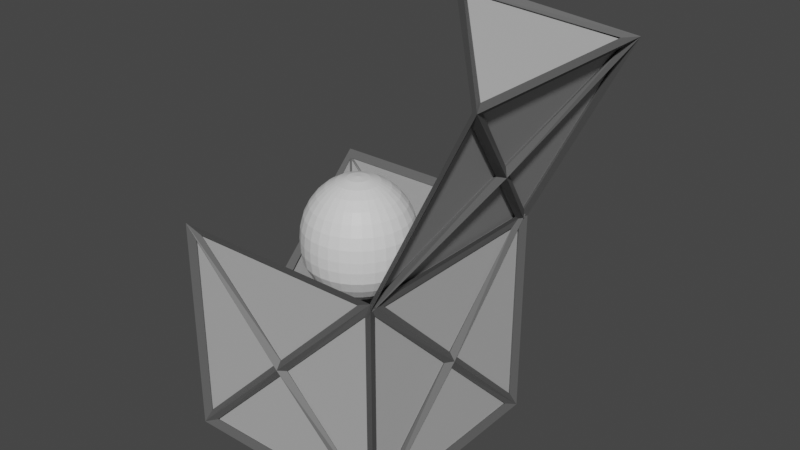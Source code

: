 # Source: Mimic.blend  (saved by Blender 2.81.16; exported with 4.5.12 LTS)
import bpy
from mathutils import Matrix  # noqa: F401  (used for matrix-valued properties, if any)

bpy.ops.wm.read_factory_settings(use_empty=True)
scene = bpy.context.scene
scene.name = 'Scene'

# ---- collections
col_collection = bpy.data.collections.new('Collection'); scene.collection.children.link(col_collection)

# ---- materials (node trees are filled in below, after node groups)
mat_frame = bpy.data.materials.new('Frame')
mat_frame.use_transparent_shadow = False
mat_crate = bpy.data.materials.new('Crate')
mat_crate.use_transparent_shadow = False
mat_body = bpy.data.materials.new('Body')
mat_body.use_transparent_shadow = False
mat_rubber = bpy.data.materials.new('Rubber')
mat_rubber.alpha_threshold = 0.0
mat_rubber.use_transparent_shadow = False
mat_rubber.line_color = (0.0, 0.0, 0.0, 1.0)
mat_glow = bpy.data.materials.new('Glow')
mat_glow.use_transparent_shadow = False

# ---- material node trees
mat_frame.use_nodes = True; mat_frame.node_tree.nodes.clear()
_N = mat_frame.node_tree.nodes; _L = mat_frame.node_tree.links
n0 = _N.new('ShaderNodeOutputMaterial'); n0.name = 'Material Output'; n0.location = (300, 300)
n1 = _N.new('ShaderNodeBsdfPrincipled'); n1.name = 'Principled BSDF'; n1.location = (10, 300)
n1.distribution = 'GGX'
n1.subsurface_method = 'BURLEY'
n1.inputs[0].default_value = (0.1156, 0.1156, 0.1156, 1.0)
n1.inputs[3].default_value = 1.45
n1.inputs[27].default_value = (0.0, 0.0, 0.0, 1.0)
n1.inputs[28].default_value = 1.0
_L.new(n1.outputs[0], n0.inputs[0])
n0.is_active_output = True
mat_crate.use_nodes = True; mat_crate.node_tree.nodes.clear()
_N = mat_crate.node_tree.nodes; _L = mat_crate.node_tree.links
n0 = _N.new('ShaderNodeOutputMaterial'); n0.name = 'Material Output'; n0.location = (300, 300)
n1 = _N.new('ShaderNodeBsdfPrincipled'); n1.name = 'Principled BSDF'; n1.location = (10, 300)
n1.distribution = 'GGX'
n1.subsurface_method = 'BURLEY'
n1.inputs[0].default_value = (0.4641, 0.4641, 0.4641, 1.0)
n1.inputs[3].default_value = 1.45
n1.inputs[27].default_value = (0.0, 0.0, 0.0, 1.0)
n1.inputs[28].default_value = 1.0
_L.new(n1.outputs[0], n0.inputs[0])
n0.is_active_output = True
mat_body.use_nodes = True; mat_body.node_tree.nodes.clear()
_N = mat_body.node_tree.nodes; _L = mat_body.node_tree.links
n0 = _N.new('ShaderNodeOutputMaterial'); n0.name = 'Material Output'; n0.location = (300, 300)
n1 = _N.new('ShaderNodeBsdfPrincipled'); n1.name = 'Principled BSDF'; n1.location = (10, 300)
n1.distribution = 'GGX'
n1.subsurface_method = 'BURLEY'
n1.inputs[3].default_value = 1.45
n1.inputs[27].default_value = (0.0, 0.0, 0.0, 1.0)
n1.inputs[28].default_value = 1.0
_L.new(n1.outputs[0], n0.inputs[0])
n0.is_active_output = True
mat_rubber.use_nodes = True; mat_rubber.node_tree.nodes.clear()
_N = mat_rubber.node_tree.nodes; _L = mat_rubber.node_tree.links
n0 = _N.new('ShaderNodeOutputMaterial'); n0.name = 'Material Output'; n0.location = (300, 300)
n1 = _N.new('ShaderNodeBsdfPrincipled'); n1.name = 'Principled BSDF'; n1.location = (10, 300)
n1.distribution = 'GGX'
n1.subsurface_method = 'BURLEY'
n1.inputs[0].default_value = (0.0, 0.0, 0.0, 1.0)
n1.inputs[2].default_value = 0.4
n1.inputs[3].default_value = 1.45
n1.inputs[27].default_value = (0.0, 0.0, 0.0, 1.0)
n1.inputs[28].default_value = 1.0
_L.new(n1.outputs[0], n0.inputs[0])
n0.is_active_output = True
mat_glow.use_nodes = True; mat_glow.node_tree.nodes.clear()
_N = mat_glow.node_tree.nodes; _L = mat_glow.node_tree.links
n0 = _N.new('ShaderNodeOutputMaterial'); n0.name = 'Material Output'; n0.location = (300, 300)
n1 = _N.new('ShaderNodeBsdfPrincipled'); n1.name = 'Principled BSDF'; n1.location = (10, 300)
n1.distribution = 'GGX'
n1.subsurface_method = 'BURLEY'
n1.inputs[0].default_value = (0.006226, 0.4151, 0.8, 1.0)
n1.inputs[3].default_value = 1.45
n1.inputs[27].default_value = (0.0, 0.0, 0.0, 1.0)
n1.inputs[28].default_value = 1.0
_L.new(n1.outputs[0], n0.inputs[0])
n0.is_active_output = True

# ---- world
world_world = bpy.data.worlds.new('World'); scene.world = world_world
world_world.use_nodes = True; world_world.node_tree.nodes.clear()
_N = world_world.node_tree.nodes; _L = world_world.node_tree.links
n0 = _N.new('ShaderNodeOutputWorld'); n0.name = 'World Output'; n0.location = (300, 300)
n1 = _N.new('ShaderNodeBackground'); n1.name = 'Background'; n1.location = (10, 300)
n1.inputs[0].default_value = (0.05088, 0.05088, 0.05088, 1.0)
_L.new(n1.outputs[0], n0.inputs[0])
n0.is_active_output = True
world_world.color = (0.05088, 0.05088, 0.05088)
world_world.use_sun_shadow = False
world_world.sun_shadow_jitter_overblur = 0.0

# ---- meshes
me_cube_001 = bpy.data.meshes.new('Cube.001')
me_cube_001.from_pydata([(-0.4716, -0.4716, -0.4716), (-0.5005, -0.5005, -0.5005), (0.4716, -0.4716, -0.4716), (0.5005, -0.5005, -0.5005), (-0.4716, 0.4716, 0.4716), (-0.5005, 0.5005, 0.5005), (0.4716, 0.4716, 0.4716), (0.5005, 0.5005, 0.5005), (-0.4716, 0.4716, -0.4716), (-0.5005, 0.5005, -0.5005), (-0.4716, -0.4716, 0.4716), (-0.5005, -0.5005, 0.5005), (0.4716, 0.4716, -0.4716), (0.5005, 0.5005, -0.5005), (0.4716, -0.4716, 0.4716), (0.5005, -0.5005, 0.5005), (0.0, 0.461, -2.142e-08), (0.0, 0.511, -2.142e-08), (4.249e-08, -0.461, -2.142e-08), (4.249e-08, -0.511, -2.142e-08), (0.461, 5.794e-08, -2.142e-08), (0.511, 5.794e-08, -2.142e-08), (-0.461, -1.545e-08, -2.142e-08), (-0.511, -1.545e-08, -2.142e-08), (0.0, 0.0, -0.461), (0.0, 0.0, -0.511), (-0.486, 0.03536, -2.142e-08), (-0.486, 0.461, 0.4257), (-0.486, 0.461, -0.4257), (0.4257, -0.486, -0.461), (4.1e-08, -0.486, -0.03536), (-0.4257, -0.486, -0.461), (0.461, -0.486, -0.4257), (0.461, -0.486, 0.4257), (0.03536, -0.486, -1.993e-08), (-0.4257, -0.486, 0.461), (4.249e-08, -0.486, 0.03536), (0.4257, -0.486, 0.461), (-0.461, -0.486, 0.4257), (-0.461, -0.486, -0.4257), (-0.03536, -0.486, -2.142e-08), (0.461, 0.486, 0.4257), (0.461, 0.486, -0.4257), (0.03536, 0.486, -1.993e-08), (0.4257, 0.486, 0.461), (0.0, 0.486, 0.03536), (-0.4257, 0.486, 0.461), (-0.461, 0.486, -0.4257), (-0.461, 0.486, 0.4257), (-0.03536, 0.486, -1.993e-08), (-0.4257, 0.486, -0.461), (0.0, 0.486, -0.03536), (0.4257, 0.486, -0.461), (0.486, 0.461, 0.4257), (0.486, 0.03536, -2.142e-08), (0.486, 0.461, -0.4257), (0.486, -0.461, -0.4257), (0.486, -0.03536, -1.993e-08), (0.486, -0.461, 0.4257), (-0.486, -0.461, -0.4257), (-0.486, -0.461, 0.4257), (-0.486, -0.03536, -1.993e-08), (0.4257, -0.461, -0.486), (-0.4257, -0.461, -0.486), (0.0, -0.03536, -0.486), (-0.4257, 0.461, -0.486), (0.4257, 0.461, -0.486), (0.0, 0.03536, -0.486), (0.461, -0.4257, -0.486), (0.03536, 0.0, -0.486), (0.461, 0.4257, -0.486), (0.486, 5.645e-08, 0.03536), (0.486, 0.4257, 0.461), (0.486, -0.4257, 0.461), (0.486, 0.4257, -0.461), (0.486, 5.645e-08, -0.03536), (0.486, -0.4257, -0.461), (-0.03536, 0.0, -0.486), (-0.461, -0.4257, -0.486), (-0.461, 0.4257, -0.486), (-0.486, 0.4257, -0.461), (-0.486, -0.4257, -0.461), (-0.486, -1.396e-08, -0.03536)], [], [(26, 27, 4, 22), (27, 26, 23, 5), (27, 28, 8, 4), (28, 27, 5, 9), (28, 26, 22, 8), (26, 28, 9, 23), (29, 30, 18, 2), (30, 29, 3, 19), (30, 31, 0, 18), (31, 30, 19, 1), (31, 29, 2, 0), (29, 31, 1, 3), (32, 33, 14, 2), (33, 32, 3, 15), (33, 34, 18, 14), (34, 33, 15, 19), (34, 32, 2, 18), (32, 34, 19, 3), (35, 36, 18, 10), (36, 35, 11, 19), (36, 37, 14, 18), (37, 36, 19, 15), (37, 35, 10, 14), (35, 37, 15, 11), (38, 39, 0, 10), (39, 38, 11, 1), (39, 40, 18, 0), (40, 39, 1, 19), (40, 38, 10, 18), (38, 40, 19, 11), (41, 42, 12, 6), (42, 41, 7, 13), (42, 43, 16, 12), (43, 42, 13, 17), (43, 41, 6, 16), (41, 43, 17, 7), (44, 45, 16, 6), (45, 44, 7, 17), (45, 46, 4, 16), (46, 45, 17, 5), (46, 44, 6, 4), (44, 46, 5, 7), (47, 48, 4, 8), (48, 47, 9, 5), (48, 49, 16, 4), (49, 48, 5, 17), (49, 47, 8, 16), (47, 49, 17, 9), (50, 51, 16, 8), (51, 50, 9, 17), (51, 52, 12, 16), (52, 51, 17, 13), (52, 50, 8, 12), (50, 52, 13, 9), (53, 54, 20, 6), (54, 53, 7, 21), (54, 55, 12, 20), (55, 54, 21, 13), (55, 53, 6, 12), (53, 55, 13, 7), (56, 57, 20, 2), (57, 56, 3, 21), (57, 58, 14, 20), (58, 57, 21, 15), (58, 56, 2, 14), (56, 58, 15, 3), (59, 60, 10, 0), (60, 59, 1, 11), (60, 61, 22, 10), (61, 60, 11, 23), (61, 59, 0, 22), (59, 61, 23, 1), (62, 63, 0, 2), (63, 62, 3, 1), (63, 64, 24, 0), (64, 63, 1, 25), (64, 62, 2, 24), (62, 64, 25, 3), (65, 66, 12, 8), (66, 65, 9, 13), (66, 67, 24, 12), (67, 66, 13, 25), (67, 65, 8, 24), (65, 67, 25, 9), (68, 69, 24, 2), (69, 68, 3, 25), (69, 70, 12, 24), (70, 69, 25, 13), (70, 68, 2, 12), (68, 70, 13, 3), (71, 72, 6, 20), (72, 71, 21, 7), (72, 73, 14, 6), (73, 72, 7, 15), (73, 71, 20, 14), (71, 73, 15, 21), (74, 75, 20, 12), (75, 74, 13, 21), (75, 76, 2, 20), (76, 75, 21, 3), (76, 74, 12, 2), (74, 76, 3, 13), (4, 5, 23, 22), (77, 78, 0, 24), (78, 77, 25, 1), (78, 79, 8, 0), (79, 78, 1, 9), (79, 77, 24, 8), (77, 79, 9, 25), (80, 81, 0, 8), (81, 80, 9, 1), (81, 82, 22, 0), (82, 81, 1, 23), (82, 80, 8, 22), (80, 82, 23, 9), (6, 7, 5, 4), (22, 23, 11, 10), (10, 11, 15, 14), (14, 15, 7, 6)])
_uv = me_cube_001.uv_layers.new(name='UVMap')
_uv.uv.foreach_set('vector', [0.0, 0.0, 0.875, 0.5, 0.875, 0.5, 0.0, 0.0, 0.875, 0.5, 0.0, 0.0, 0.0, 0.0, 0.875, 0.5, 0.875, 0.5, 0.375, 0.25, 0.375, 0.25, 0.875, 0.5, 0.375, 0.25, 0.875, 0.5, 0.875, 0.5, 0.375, 0.25, 0.375, 0.25, 0.0, 0.0, 0.0, 0.0, 0.375, 0.25, 0.0, 0.0, 0.375, 0.25, 0.375, 0.25, 0.0, 0.0, 0.375, 0.25, 0.375, 0.5, 0.375, 0.5, 0.375, 0.25, 0.375, 0.5, 0.375, 0.25, 0.375, 0.25, 0.375, 0.5, 0.375, 0.5, 0.375, 0.5, 0.375, 0.5, 0.375, 0.5, 0.375, 0.5, 0.375, 0.5, 0.375, 0.5, 0.375, 0.5, 0.375, 0.5, 0.375, 0.25, 0.375, 0.25, 0.375, 0.5, 0.375, 0.25, 0.375, 0.5, 0.375, 0.5, 0.375, 0.25, 0.375, 0.25, 0.875, 0.5, 0.875, 0.5, 0.375, 0.25, 0.875, 0.5, 0.375, 0.25, 0.375, 0.25, 0.875, 0.5, 0.875, 0.5, 0.375, 0.5, 0.375, 0.5, 0.875, 0.5, 0.375, 0.5, 0.875, 0.5, 0.875, 0.5, 0.375, 0.5, 0.375, 0.5, 0.375, 0.25, 0.375, 0.25, 0.375, 0.5, 0.375, 0.25, 0.375, 0.5, 0.375, 0.5, 0.375, 0.25, 0.625, 0.5, 0.375, 0.5, 0.375, 0.5, 0.625, 0.5, 0.375, 0.5, 0.625, 0.5, 0.625, 0.5, 0.375, 0.5, 0.375, 0.5, 0.875, 0.5, 0.875, 0.5, 0.375, 0.5, 0.875, 0.5, 0.375, 0.5, 0.375, 0.5, 0.875, 0.5, 0.875, 0.5, 0.625, 0.5, 0.625, 0.5, 0.875, 0.5, 0.625, 0.5, 0.875, 0.5, 0.875, 0.5, 0.625, 0.5, 0.625, 0.5, 0.375, 0.5, 0.375, 0.5, 0.625, 0.5, 0.375, 0.5, 0.625, 0.5, 0.625, 0.5, 0.375, 0.5, 0.375, 0.5, 0.375, 0.5, 0.375, 0.5, 0.375, 0.5, 0.375, 0.5, 0.375, 0.5, 0.375, 0.5, 0.375, 0.5, 0.375, 0.5, 0.625, 0.5, 0.625, 0.5, 0.375, 0.5, 0.625, 0.5, 0.375, 0.5, 0.375, 0.5, 0.625, 0.5, 0.625, 0.5, 0.375, 0.5, 0.375, 0.5, 0.625, 0.5, 0.375, 0.5, 0.625, 0.5, 0.625, 0.5, 0.375, 0.5, 0.375, 0.5, 0.375, 0.5, 0.375, 0.5, 0.375, 0.5, 0.375, 0.5, 0.375, 0.5, 0.375, 0.5, 0.375, 0.5, 0.375, 0.5, 0.625, 0.5, 0.625, 0.5, 0.375, 0.5, 0.625, 0.5, 0.375, 0.5, 0.375, 0.5, 0.625, 0.5, 0.625, 0.5, 0.375, 0.5, 0.375, 0.5, 0.625, 0.5, 0.375, 0.5, 0.625, 0.5, 0.625, 0.5, 0.375, 0.5, 0.375, 0.5, 0.875, 0.5, 0.875, 0.5, 0.375, 0.5, 0.875, 0.5, 0.375, 0.5, 0.375, 0.5, 0.875, 0.5, 0.875, 0.5, 0.625, 0.5, 0.625, 0.5, 0.875, 0.5, 0.625, 0.5, 0.875, 0.5, 0.875, 0.5, 0.625, 0.5, 0.375, 0.25, 0.875, 0.5, 0.875, 0.5, 0.375, 0.25, 0.875, 0.5, 0.375, 0.25, 0.375, 0.25, 0.875, 0.5, 0.875, 0.5, 0.375, 0.5, 0.375, 0.5, 0.875, 0.5, 0.375, 0.5, 0.875, 0.5, 0.875, 0.5, 0.375, 0.5, 0.375, 0.5, 0.375, 0.25, 0.375, 0.25, 0.375, 0.5, 0.375, 0.25, 0.375, 0.5, 0.375, 0.5, 0.375, 0.25, 0.375, 0.25, 0.375, 0.5, 0.375, 0.5, 0.375, 0.25, 0.375, 0.5, 0.375, 0.25, 0.375, 0.25, 0.375, 0.5, 0.375, 0.5, 0.375, 0.5, 0.375, 0.5, 0.375, 0.5, 0.375, 0.5, 0.375, 0.5, 0.375, 0.5, 0.375, 0.5, 0.375, 0.5, 0.375, 0.25, 0.375, 0.25, 0.375, 0.5, 0.375, 0.25, 0.375, 0.5, 0.375, 0.5, 0.375, 0.25, 0.625, 0.5, 0.0, 0.0, 0.0, 0.0, 0.625, 0.5, 0.0, 0.0, 0.625, 0.5, 0.625, 0.5, 0.0, 0.0, 0.0, 0.0, 0.375, 0.5, 0.375, 0.5, 0.0, 0.0, 0.375, 0.5, 0.0, 0.0, 0.0, 0.0, 0.375, 0.5, 0.375, 0.5, 0.625, 0.5, 0.625, 0.5, 0.375, 0.5, 0.625, 0.5, 0.375, 0.5, 0.375, 0.5, 0.625, 0.5, 0.375, 0.25, 0.0, 0.0, 0.0, 0.0, 0.375, 0.25, 0.0, 0.0, 0.375, 0.25, 0.375, 0.25, 0.0, 0.0, 0.0, 0.0, 0.875, 0.5, 0.875, 0.5, 0.0, 0.0, 0.875, 0.5, 0.0, 0.0, 0.0, 0.0, 0.875, 0.5, 0.875, 0.5, 0.375, 0.25, 0.375, 0.25, 0.875, 0.5, 0.375, 0.25, 0.875, 0.5, 0.875, 0.5, 0.375, 0.25, 0.375, 0.5, 0.625, 0.5, 0.625, 0.5, 0.375, 0.5, 0.625, 0.5, 0.375, 0.5, 0.375, 0.5, 0.625, 0.5, 0.625, 0.5, 0.0, 0.0, 0.0, 0.0, 0.625, 0.5, 0.0, 0.0, 0.625, 0.5, 0.625, 0.5, 0.0, 0.0, 0.0, 0.0, 0.375, 0.5, 0.375, 0.5, 0.0, 0.0, 0.375, 0.5, 0.0, 0.0, 0.0, 0.0, 0.375, 0.5, 0.375, 0.25, 0.375, 0.5, 0.375, 0.5, 0.375, 0.25, 0.375, 0.5, 0.375, 0.25, 0.375, 0.25, 0.375, 0.5, 0.375, 0.5, 0.0, 0.0, 0.0, 0.0, 0.375, 0.5, 0.0, 0.0, 0.375, 0.5, 0.375, 0.5, 0.0, 0.0, 0.0, 0.0, 0.375, 0.25, 0.375, 0.25, 0.0, 0.0, 0.375, 0.25, 0.0, 0.0, 0.0, 0.0, 0.375, 0.25, 0.375, 0.25, 0.375, 0.5, 0.375, 0.5, 0.375, 0.25, 0.375, 0.5, 0.375, 0.25, 0.375, 0.25, 0.375, 0.5, 0.375, 0.5, 0.0, 0.0, 0.0, 0.0, 0.375, 0.5, 0.0, 0.0, 0.375, 0.5, 0.375, 0.5, 0.0, 0.0, 0.0, 0.0, 0.375, 0.25, 0.375, 0.25, 0.0, 0.0, 0.375, 0.25, 0.0, 0.0, 0.0, 0.0, 0.375, 0.25, 0.375, 0.25, 0.0, 0.0, 0.0, 0.0, 0.375, 0.25, 0.0, 0.0, 0.375, 0.25, 0.375, 0.25, 0.0, 0.0, 0.0, 0.0, 0.375, 0.5, 0.375, 0.5, 0.0, 0.0, 0.375, 0.5, 0.0, 0.0, 0.0, 0.0, 0.375, 0.5, 0.375, 0.5, 0.375, 0.25, 0.375, 0.25, 0.375, 0.5, 0.375, 0.25, 0.375, 0.5, 0.375, 0.5, 0.375, 0.25, 0.0, 0.0, 0.625, 0.5, 0.625, 0.5, 0.0, 0.0, 0.625, 0.5, 0.0, 0.0, 0.0, 0.0, 0.625, 0.5, 0.625, 0.5, 0.875, 0.5, 0.875, 0.5, 0.625, 0.5, 0.875, 0.5, 0.625, 0.5, 0.625, 0.5, 0.875, 0.5, 0.875, 0.5, 0.0, 0.0, 0.0, 0.0, 0.875, 0.5, 0.0, 0.0, 0.875, 0.5, 0.875, 0.5, 0.0, 0.0, 0.375, 0.5, 0.0, 0.0, 0.0, 0.0, 0.375, 0.5, 0.0, 0.0, 0.375, 0.5, 0.375, 0.5, 0.0, 0.0, 0.0, 0.0, 0.375, 0.25, 0.375, 0.25, 0.0, 0.0, 0.375, 0.25, 0.0, 0.0, 0.0, 0.0, 0.375, 0.25, 0.375, 0.25, 0.375, 0.5, 0.375, 0.5, 0.375, 0.25, 0.375, 0.5, 0.375, 0.25, 0.375, 0.25, 0.375, 0.5, 0.875, 0.5, 0.875, 0.5, 0.0, 0.0, 0.0, 0.0, 0.0, 0.0, 0.375, 0.5, 0.375, 0.5, 0.0, 0.0, 0.375, 0.5, 0.0, 0.0, 0.0, 0.0, 0.375, 0.5, 0.375, 0.5, 0.375, 0.25, 0.375, 0.25, 0.375, 0.5, 0.375, 0.25, 0.375, 0.5, 0.375, 0.5, 0.375, 0.25, 0.375, 0.25, 0.0, 0.0, 0.0, 0.0, 0.375, 0.25, 0.0, 0.0, 0.375, 0.25, 0.375, 0.25, 0.0, 0.0, 0.375, 0.25, 0.375, 0.5, 0.375, 0.5, 0.375, 0.25, 0.375, 0.5, 0.375, 0.25, 0.375, 0.25, 0.375, 0.5, 0.375, 0.5, 0.0, 0.0, 0.0, 0.0, 0.375, 0.5, 0.0, 0.0, 0.375, 0.5, 0.375, 0.5, 0.0, 0.0, 0.0, 0.0, 0.375, 0.25, 0.375, 0.25, 0.0, 0.0, 0.375, 0.25, 0.0, 0.0, 0.0, 0.0, 0.375, 0.25, 0.625, 0.5, 0.625, 0.5, 0.875, 0.5, 0.875, 0.5, 0.0, 0.0, 0.0, 0.0, 0.625, 0.5, 0.625, 0.5, 0.625, 0.5, 0.625, 0.5, 0.875, 0.5, 0.875, 0.5, 0.875, 0.5, 0.875, 0.5, 0.625, 0.5, 0.625, 0.5])
me_cube_001.materials.append(mat_frame)
me_cube_001.use_remesh_fix_poles = True
me_cube_001.use_remesh_preserve_attributes = False
me_cube_001.use_mirror_vertex_groups = False
me_cube_001.update()
me_cube_002 = bpy.data.meshes.new('Cube.002')
me_cube_002.from_pydata([(-0.4758, -0.4758, -0.4758), (-0.4758, -0.4758, 0.4758), (-0.4758, 0.4758, -0.4758), (-0.4758, 0.4758, 0.4758), (0.4758, -0.4758, -0.4758), (0.4758, -0.4758, 0.4758), (0.4758, 0.4758, -0.4758), (0.4758, 0.4758, 0.4758), (-0.4758, 0.0, 0.0)], [], [(0, 1, 8, 3, 2), (2, 3, 7, 6), (6, 7, 5, 4), (4, 5, 1, 0), (2, 6, 4, 0)])
_uv = me_cube_002.uv_layers.new(name='UVMap')
_uv.uv.foreach_set('vector', [1.25, 0.0001501, 1.25, 1.5, 0.5333, 0.7008, -0.2499, 1.5, -0.2498, 0.00015, 1.25, 0.0001501, 1.25, 1.5, -0.2499, 1.5, -0.2498, 0.00015, -0.2499, 1.5, -0.2498, 0.00015, 1.25, 0.0001502, 1.25, 1.5, -0.2499, 1.5, -0.2498, 0.00015, 1.25, 0.0001502, 1.25, 1.5, -0.2499, 0.0001501, 1.25, 0.00015, 1.25, 1.5, -0.2498, 1.5])
me_cube_002.materials.append(mat_crate)
me_cube_002.use_remesh_fix_poles = True
me_cube_002.use_remesh_preserve_attributes = False
me_cube_002.use_mirror_vertex_groups = False
me_cube_002.update()
me_cube_000 = bpy.data.meshes.new('Cube.000')
me_cube_000.from_pydata([(-0.9516, -0.4758, 0.0), (-0.9516, 0.4758, 0.0), (0.0, -0.4758, 0.0), (0.0, 0.4758, 0.0), (-0.9516, 0.0, -0.4758)], [], [(3, 1, 0, 2), (1, 4, 0)])
_uv = me_cube_000.uv_layers.new(name='UVMap')
_uv.uv.foreach_set('vector', [-0.2499, 0.0001505, 1.25, 0.00015, 1.25, 1.5, -0.2498, 1.5, -0.2499, 1.5, 0.5, 0.75, 1.25, 1.5])
me_cube_000.materials.append(mat_crate)
me_cube_000.materials.append(mat_frame)
me_cube_000.use_remesh_fix_poles = True
me_cube_000.use_remesh_preserve_attributes = False
me_cube_000.use_mirror_vertex_groups = False
me_cube_000.update()
me_cube_004 = bpy.data.meshes.new('Cube.004')
me_cube_004.from_pydata([(-0.4716, 0.4716, 0.4716), (-0.5005, 0.5005, 0.5005), (0.4716, 0.4716, 0.4716), (0.5005, 0.5005, 0.5005), (-0.4716, -0.4716, 0.4716), (-0.5005, -0.5005, 0.5005), (0.4716, -0.4716, 0.4716), (0.5005, -0.5005, 0.5005), (-0.461, -1.545e-08, -2.142e-08), (-0.511, -1.545e-08, -2.142e-08), (0.0, 0.0, 0.461), (0.0, 0.0, 0.511), (-0.4257, -0.461, 0.486), (0.4257, -0.461, 0.486), (0.0, -0.03536, 0.486), (0.4257, 0.461, 0.486), (-0.4257, 0.461, 0.486), (0.0, 0.03536, 0.486), (-0.461, -0.4257, 0.486), (-0.03536, 0.0, 0.486), (-0.461, 0.4257, 0.486), (0.461, -0.4257, 0.486), (0.461, 0.4257, 0.486), (0.03536, 0.0, 0.486), (-0.486, 0.4257, 0.461), (-0.486, -1.545e-08, 0.03536), (-0.486, -0.4257, 0.461)], [], [(12, 13, 6, 4), (13, 12, 5, 7), (13, 14, 10, 6), (14, 13, 7, 11), (14, 12, 4, 10), (12, 14, 11, 5), (15, 16, 0, 2), (16, 15, 3, 1), (16, 17, 10, 0), (17, 16, 1, 11), (17, 15, 2, 10), (15, 17, 11, 3), (18, 19, 10, 4), (19, 18, 5, 11), (19, 20, 0, 10), (20, 19, 11, 1), (20, 18, 4, 0), (18, 20, 1, 5), (21, 22, 2, 6), (22, 21, 7, 3), (22, 23, 10, 2), (23, 22, 3, 11), (23, 21, 6, 10), (21, 23, 11, 7), (24, 25, 8, 0), (25, 24, 1, 9), (26, 25, 9, 5), (26, 24, 0, 4), (24, 26, 5, 1), (8, 25, 26, 4), (9, 8, 4, 5), (0, 8, 9, 1), (2, 0, 1, 3), (4, 6, 7, 5), (6, 2, 3, 7)])
_uv = me_cube_004.uv_layers.new(name='UVMap')
_uv.uv.foreach_set('vector', [0.625, 0.5, 0.875, 0.5, 0.875, 0.5, 0.625, 0.5, 0.875, 0.5, 0.625, 0.5, 0.625, 0.5, 0.875, 0.5, 0.875, 0.5, 0.0, 0.0, 0.0, 0.0, 0.875, 0.5, 0.0, 0.0, 0.875, 0.5, 0.875, 0.5, 0.0, 0.0, 0.0, 0.0, 0.625, 0.5, 0.625, 0.5, 0.0, 0.0, 0.625, 0.5, 0.0, 0.0, 0.0, 0.0, 0.625, 0.5, 0.625, 0.5, 0.875, 0.5, 0.875, 0.5, 0.625, 0.5, 0.875, 0.5, 0.625, 0.5, 0.625, 0.5, 0.875, 0.5, 0.875, 0.5, 0.0, 0.0, 0.0, 0.0, 0.875, 0.5, 0.0, 0.0, 0.875, 0.5, 0.875, 0.5, 0.0, 0.0, 0.0, 0.0, 0.625, 0.5, 0.625, 0.5, 0.0, 0.0, 0.625, 0.5, 0.0, 0.0, 0.0, 0.0, 0.625, 0.5, 0.625, 0.5, 0.0, 0.0, 0.0, 0.0, 0.625, 0.5, 0.0, 0.0, 0.625, 0.5, 0.625, 0.5, 0.0, 0.0, 0.0, 0.0, 0.875, 0.5, 0.875, 0.5, 0.0, 0.0, 0.875, 0.5, 0.0, 0.0, 0.0, 0.0, 0.875, 0.5, 0.875, 0.5, 0.625, 0.5, 0.625, 0.5, 0.875, 0.5, 0.625, 0.5, 0.875, 0.5, 0.875, 0.5, 0.625, 0.5, 0.875, 0.5, 0.625, 0.5, 0.625, 0.5, 0.875, 0.5, 0.625, 0.5, 0.875, 0.5, 0.875, 0.5, 0.625, 0.5, 0.625, 0.5, 0.0, 0.0, 0.0, 0.0, 0.625, 0.5, 0.0, 0.0, 0.625, 0.5, 0.625, 0.5, 0.0, 0.0, 0.0, 0.0, 0.875, 0.5, 0.875, 0.5, 0.0, 0.0, 0.875, 0.5, 0.0, 0.0, 0.0, 0.0, 0.875, 0.5, 0.875, 0.5, 0.0, 0.0, 0.0, 0.0, 0.875, 0.5, 0.0, 0.0, 0.875, 0.5, 0.875, 0.5, 0.0, 0.0, 0.625, 0.5, 0.0, 0.0, 0.0, 0.0, 0.625, 0.5, 0.625, 0.5, 0.875, 0.5, 0.875, 0.5, 0.625, 0.5, 0.875, 0.5, 0.625, 0.5, 0.625, 0.5, 0.875, 0.5, 0.0, 0.0, 0.0, 0.0, 0.625, 0.5, 0.625, 0.5, 0.0, 0.0, 0.0, 0.0, 0.625, 0.5, 0.625, 0.5, 0.875, 0.5, 0.0, 0.0, 0.0, 0.0, 0.875, 0.5, 0.625, 0.5, 0.875, 0.5, 0.875, 0.5, 0.625, 0.5, 0.625, 0.5, 0.875, 0.5, 0.875, 0.5, 0.625, 0.5, 0.875, 0.5, 0.625, 0.5, 0.625, 0.5, 0.875, 0.5])
me_cube_004.materials.append(mat_frame)
me_cube_004.use_remesh_fix_poles = True
me_cube_004.use_remesh_preserve_attributes = False
me_cube_004.use_mirror_vertex_groups = False
me_cube_004.update()
me_circle = bpy.data.meshes.new('Circle')
me_circle.from_pydata([(1.611e-08, 0.4594, 0.02419), (-0.3248, 0.3248, 0.02419), (-0.4594, -1.55e-08, 0.02419), (-0.3248, -0.3248, 0.02419), (5.627e-08, -0.4594, 0.02419), (0.3248, -0.3248, 0.02419), (0.4594, 1.006e-08, 0.02419), (0.3248, 0.3248, 0.02419), (2.035e-08, 0.3359, 0.1451), (-0.2375, 0.2375, 0.1451), (-0.3359, -1.005e-08, 0.1451), (-0.2375, -0.2375, 0.1451), (4.972e-08, -0.3359, 0.1451), (0.2375, -0.2375, 0.1451), (0.3359, 8.636e-09, 0.1451), (0.2375, 0.2375, 0.1451), (2.137e-08, 0.2759, 0.1996), (-0.1951, 0.1951, 0.1996), (-0.2759, -7.926e-09, 0.1996), (-0.1951, -0.1951, 0.1996), (4.55e-08, -0.2759, 0.1996), (0.1951, -0.1951, 0.1996), (0.2759, 7.427e-09, 0.1996), (0.1951, 0.1951, 0.1996), (2.177e-08, 0.2233, 0.2975), (-0.1579, 0.1579, 0.2975), (-0.2233, -6.31e-09, 0.2975), (-0.1579, -0.1579, 0.2975), (4.129e-08, -0.2233, 0.2975), (0.1579, -0.1579, 0.2975), (0.2233, 6.115e-09, 0.2975), (0.1579, 0.1579, 0.2975), (-6.883e-08, 0.2007, 0.3383), (-0.07682, 0.1855, 0.3383), (-0.1419, 0.1419, 0.3383), (-0.1855, 0.07682, 0.3383), (-0.2007, 2.855e-10, 0.3383), (-0.1855, -0.07682, 0.3383), (-0.1419, -0.1419, 0.3383), (-0.07682, -0.1855, 0.3383), (-9.914e-08, -0.2007, 0.3383), (0.07682, -0.1855, 0.3383), (0.1419, -0.1419, 0.3383), (0.1855, -0.07682, 0.3383), (0.2007, 1.145e-08, 0.3383), (0.1855, 0.07682, 0.3383), (0.1419, 0.1419, 0.3383), (0.07682, 0.1855, 0.3383), (-7.512e-08, 0.1278, 0.7348), (-0.04892, 0.1181, 0.7348), (-0.0904, 0.0904, 0.7348), (-0.1181, 0.04892, 0.7348), (-0.1278, 3.081e-09, 0.7348), (-0.1181, -0.04892, 0.7348), (-0.0904, -0.0904, 0.7348), (-0.04892, -0.1181, 0.7348), (-9.442e-08, -0.1278, 0.7348), (0.04892, -0.1181, 0.7348), (0.0904, -0.0904, 0.7348), (0.1181, -0.04892, 0.7348), (0.1278, 1.019e-08, 0.7348), (0.1181, 0.04892, 0.7348), (0.0904, 0.0904, 0.7348), (0.04892, 0.1181, 0.7348)], [], [(6, 7, 15, 14), (4, 5, 13, 12), (2, 3, 11, 10), (0, 1, 9, 8), (7, 0, 8, 15), (5, 6, 14, 13), (3, 4, 12, 11), (1, 2, 10, 9), (8, 9, 17, 16), (15, 8, 16, 23), (13, 14, 22, 21), (11, 12, 20, 19), (9, 10, 18, 17), (14, 15, 23, 22), (12, 13, 21, 20), (10, 11, 19, 18), (22, 23, 31, 30), (20, 21, 29, 28), (18, 19, 27, 26), (16, 17, 25, 24), (23, 16, 24, 31), (21, 22, 30, 29), (19, 20, 28, 27), (17, 18, 26, 25), (25, 33, 24), (25, 35, 34), (26, 35, 25), (26, 37, 36), (27, 37, 26), (27, 39, 38), (28, 39, 27), (28, 41, 40), (29, 41, 28), (29, 43, 42), (30, 43, 29), (30, 45, 44), (31, 45, 30), (31, 47, 46), (24, 47, 31), (24, 33, 32), (25, 34, 33), (26, 36, 35), (27, 38, 37), (28, 40, 39), (29, 42, 41), (30, 44, 43), (31, 46, 45), (24, 32, 47), (43, 44, 60, 59), (36, 37, 53, 52), (44, 45, 61, 60), (37, 38, 54, 53), (45, 46, 62, 61), (38, 39, 55, 54), (46, 47, 63, 62), (39, 40, 56, 55), (32, 33, 49, 48), (47, 32, 48, 63), (40, 41, 57, 56), (33, 34, 50, 49), (41, 42, 58, 57), (34, 35, 51, 50), (42, 43, 59, 58), (35, 36, 52, 51)])
me_circle.polygons.foreach_set('material_index', [0, 0, 0, 0, 0, 0, 0, 0, 0, 0, 0, 0, 0, 0, 0, 0, 0, 0, 0, 0, 0, 0, 0, 0, 0, 0, 0, 0, 0, 0, 0, 0, 0, 0, 0, 0, 0, 0, 0, 0, 0, 0, 0, 0, 0, 0, 0, 0, 1, 1, 1, 1, 1, 1, 1, 1, 1, 1, 1, 1, 1, 1, 1, 1])
_uv = me_circle.uv_layers.new(name='UVMap')
_uv.uv.foreach_set('vector', [0.0, 0.0, 0.0, 0.0, 0.0, 0.0, 0.0, 0.0, 0.0, 0.0, 0.0, 0.0, 0.0, 0.0, 0.0, 0.0, 0.0, 0.0, 0.0, 0.0, 0.0, 0.0, 0.0, 0.0, 0.0, 0.0, 0.0, 0.0, 0.0, 0.0, 0.0, 0.0, 0.0, 0.0, 0.0, 0.0, 0.0, 0.0, 0.0, 0.0, 0.0, 0.0, 0.0, 0.0, 0.0, 0.0, 0.0, 0.0, 0.0, 0.0, 0.0, 0.0, 0.0, 0.0, 0.0, 0.0, 0.0, 0.0, 0.0, 0.0, 0.0, 0.0, 0.0, 0.0, 0.0, 0.0, 0.0, 0.0, 0.0, 0.0, 0.0, 0.0, 0.0, 0.0, 0.0, 0.0, 0.0, 0.0, 0.0, 0.0, 0.0, 0.0, 0.0, 0.0, 0.0, 0.0, 0.0, 0.0, 0.0, 0.0, 0.0, 0.0, 0.0, 0.0, 0.0, 0.0, 0.0, 0.0, 0.0, 0.0, 0.0, 0.0, 0.0, 0.0, 0.0, 0.0, 0.0, 0.0, 0.0, 0.0, 0.0, 0.0, 0.0, 0.0, 0.0, 0.0, 0.0, 0.0, 0.0, 0.0, 0.0, 0.0, 0.0, 0.0, 0.0, 0.0, 0.0, 0.0, 0.0, 0.0, 0.0, 0.0, 0.0, 0.0, 0.0, 0.0, 0.0, 0.0, 0.0, 0.0, 0.0, 0.0, 0.0, 0.0, 0.0, 0.0, 0.0, 0.0, 0.0, 0.0, 0.0, 0.0, 0.0, 0.0, 0.0, 0.0, 0.0, 0.0, 0.0, 0.0, 0.0, 0.0, 0.0, 0.0, 0.0, 0.0, 0.0, 0.0, 0.0, 0.0, 0.0, 0.0, 0.0, 0.0, 0.0, 0.0, 0.0, 0.0, 0.0, 0.0, 0.0, 0.0, 0.0, 0.0, 0.0, 0.0, 0.0, 0.0, 0.0, 0.0, 0.0, 0.0, 0.0, 0.0, 0.0, 0.0, 0.0, 0.0, 0.0, 0.0, 0.0, 0.0, 0.0, 0.0, 0.0, 0.0, 0.0, 0.0, 0.0, 0.0, 0.0, 0.0, 0.0, 0.0, 0.0, 0.0, 0.0, 0.0, 0.0, 0.0, 0.0, 0.0, 0.0, 0.0, 0.0, 0.0, 0.0, 0.0, 0.0, 0.0, 0.0, 0.0, 0.0, 0.0, 0.0, 0.0, 0.0, 0.0, 0.0, 0.0, 0.0, 0.0, 0.0, 0.0, 0.0, 0.0, 0.0, 0.0, 0.0, 0.0, 0.0, 0.0, 0.0, 0.0, 0.0, 0.0, 0.0, 0.0, 0.0, 0.0, 0.0, 0.0, 0.0, 0.0, 0.0, 0.0, 0.0, 0.0, 0.0, 0.0, 0.0, 0.0, 0.0, 0.0, 0.0, 0.0, 0.0, 0.0, 0.0, 0.0, 0.0, 0.0, 0.0, 0.0, 0.0, 0.0, 0.0, 0.0, 0.0, 0.0, 0.0, 0.0, 0.0, 0.0, 0.0, 0.0, 0.0, 0.0, 0.0, 0.0, 0.0, 0.0, 0.0, 0.0, 0.0, 0.0, 0.0, 0.0, 0.0, 0.0, 0.0, 0.0, 0.0, 0.0, 0.0, 0.0, 0.0, 0.0, 0.0, 0.0, 0.0, 0.0, 0.0, 0.0, 0.0, 0.0, 0.0, 0.0, 0.0, 0.0, 0.0, 0.0, 0.0, 0.0, 0.0, 0.0, 0.0, 0.0, 0.0, 0.0, 0.0, 0.0, 0.0, 0.0, 0.0, 0.0, 0.0, 0.0, 0.0, 0.0, 0.0, 0.0, 0.0, 0.0, 0.0, 0.0, 0.0, 0.0, 0.0, 0.0, 0.0, 0.0, 0.0, 0.0, 0.0, 0.0, 0.0, 0.0, 0.0, 0.0, 0.0, 0.0, 0.0, 0.0, 0.0, 0.0, 0.0, 0.0, 0.0, 0.0, 0.0, 0.0, 0.0, 0.0, 0.0, 0.0, 0.0, 0.0, 0.0, 0.0, 0.0, 0.0, 0.0, 0.0, 0.0, 0.0, 0.0, 0.0, 0.0, 0.0, 0.0, 0.0, 0.0, 0.0, 0.0, 0.0, 0.0, 0.0, 0.0, 0.0, 0.0, 0.0, 0.0, 0.0, 0.0, 0.0, 0.0, 0.0, 0.0, 0.0, 0.0, 0.0, 0.0, 0.0, 0.0, 0.0, 0.0, 0.0, 0.0, 0.0, 0.0, 0.0, 0.0, 0.0, 0.0, 0.0, 0.0, 0.0, 0.0, 0.0, 0.0, 0.0, 0.0, 0.0, 0.0, 0.0, 0.0, 0.0, 0.0, 0.0, 0.0, 0.0, 0.0, 0.0, 0.0, 0.0, 0.0, 0.0, 0.0, 0.0, 0.0, 0.0, 0.0, 0.0])
me_circle.materials.append(mat_body)
me_circle.materials.append(mat_rubber)
me_circle.use_remesh_fix_poles = True
me_circle.use_remesh_preserve_attributes = False
me_circle.use_mirror_vertex_groups = False
me_circle.update()
me_sphere = bpy.data.meshes.new('Sphere')
me_sphere.from_pydata([(8.125e-08, 0.04856, 0.2658), (8.125e-08, 0.09526, 0.2504), (8.125e-08, 0.1383, 0.2253), (8.125e-08, 0.176, 0.1916), (8.125e-08, 0.207, 0.1506), (8.125e-08, 0.23, 0.1037), (8.125e-08, 0.2441, 0.05287), (8.125e-08, 0.2489, -1.669e-07), (8.21e-08, 0.2484, -0.04722), (8.132e-08, 0.1445, -0.2275), (0.009474, 0.04763, 0.2658), (0.01858, 0.09343, 0.2504), (0.02698, 0.1356, 0.2253), (0.03434, 0.1726, 0.1916), (0.04038, 0.203, 0.1506), (0.04487, 0.2256, 0.1037), (0.04763, 0.2394, 0.05287), (0.04856, 0.2441, -1.669e-07), (0.04845, 0.2436, -0.04722), (0.04689, 0.2358, -0.1004), (0.0422, 0.2122, -0.1493), (0.03589, 0.1804, -0.1923), (0.0282, 0.1418, -0.2275), (0.01942, 0.09765, -0.2537), (0.009903, 0.04978, -0.2698), (0.01858, 0.04486, 0.2658), (0.03645, 0.08801, 0.2504), (0.05292, 0.1278, 0.2253), (0.06736, 0.1626, 0.1916), (0.0792, 0.1912, 0.1506), (0.08801, 0.2125, 0.1037), (0.09343, 0.2256, 0.05287), (0.09526, 0.23, -1.669e-07), (0.09504, 0.2295, -0.04722), (0.09199, 0.2221, -0.1004), (0.08279, 0.1999, -0.1493), (0.0704, 0.17, -0.1923), (0.05532, 0.1335, -0.2275), (0.0381, 0.09199, -0.2537), (0.01942, 0.04689, -0.2698), (0.02698, 0.04038, 0.2658), (0.05292, 0.0792, 0.2504), (0.07683, 0.115, 0.2253), (0.09779, 0.1463, 0.1916), (0.115, 0.1721, 0.1506), (0.1278, 0.1912, 0.1037), (0.1356, 0.203, 0.05287), (0.1383, 0.207, -1.669e-07), (0.138, 0.2065, -0.04722), (0.1335, 0.1999, -0.1004), (0.1202, 0.1799, -0.1493), (0.1022, 0.153, -0.1923), (0.08031, 0.1202, -0.2275), (0.05532, 0.08279, -0.2537), (0.0282, 0.0422, -0.2698), (0.03434, 0.03434, 0.2658), (0.06736, 0.06736, 0.2504), (0.09779, 0.09779, 0.2253), (0.1245, 0.1245, 0.1916), (0.1463, 0.1463, 0.1506), (0.1626, 0.1626, 0.1037), (0.1726, 0.1726, 0.05287), (0.176, 0.176, -1.669e-07), (0.1756, 0.1756, -0.04722), (0.17, 0.17, -0.1004), (0.153, 0.153, -0.1493), (0.1301, 0.1301, -0.1923), (0.1022, 0.1022, -0.2275), (0.0704, 0.0704, -0.2537), (0.03589, 0.03589, -0.2698), (0.04038, 0.02698, 0.2658), (0.0792, 0.05292, 0.2504), (0.115, 0.07683, 0.2253), (0.1463, 0.09779, 0.1916), (0.1721, 0.115, 0.1506), (0.1912, 0.1278, 0.1037), (0.203, 0.1356, 0.05287), (0.207, 0.1383, -1.669e-07), (0.2065, 0.138, -0.04722), (0.1999, 0.1335, -0.1004), (0.1799, 0.1202, -0.1493), (0.153, 0.1022, -0.1923), (0.1202, 0.08031, -0.2275), (0.08279, 0.05532, -0.2537), (0.0422, 0.0282, -0.2698), (0.04487, 0.01858, 0.2658), (0.08801, 0.03645, 0.2504), (0.1278, 0.05292, 0.2253), (0.1626, 0.06736, 0.1916), (0.1912, 0.0792, 0.1506), (0.2125, 0.08801, 0.1037), (0.2256, 0.09343, 0.05287), (0.23, 0.09526, -1.669e-07), (0.2295, 0.09504, -0.04722), (0.2221, 0.09199, -0.1004), (0.1999, 0.08279, -0.1493), (0.17, 0.0704, -0.1923), (0.1335, 0.05532, -0.2275), (0.09199, 0.0381, -0.2537), (0.04689, 0.01942, -0.2698), (0.04763, 0.009474, 0.2658), (0.09343, 0.01858, 0.2504), (0.1356, 0.02698, 0.2253), (0.1726, 0.03434, 0.1916), (0.203, 0.04038, 0.1506), (0.2256, 0.04486, 0.1037), (0.2394, 0.04763, 0.05287), (0.2441, 0.04856, -1.669e-07), (0.2436, 0.04845, -0.04722), (0.2358, 0.04689, -0.1004), (0.2122, 0.0422, -0.1493), (0.1804, 0.03589, -0.1923), (0.1418, 0.0282, -0.2275), (0.09765, 0.01942, -0.2537), (0.04978, 0.009902, -0.2698), (0.04856, -2.96e-07, 0.2658), (0.09526, -2.942e-07, 0.2504), (0.1383, -2.923e-07, 0.2253), (0.176, -2.942e-07, 0.1916), (0.207, -2.979e-07, 0.1506), (0.23, -2.83e-07, 0.1037), (0.2441, -3.127e-07, 0.05287), (0.2489, -3.09e-07, -1.669e-07), (0.2484, -3.128e-07, -0.04722), (0.2404, -2.712e-07, -0.1004), (0.2163, -2.984e-07, -0.1493), (0.184, -2.945e-07, -0.1923), (0.1445, -3.003e-07, -0.2275), (0.09957, -2.906e-07, -0.2537), (0.05076, -2.916e-07, -0.2698), (0.04978, -0.009903, -0.2698), (8.132e-08, -2.962e-07, -0.2752), (2.39e-08, -3.532e-07, 0.271), (-0.04978, -0.009903, -0.2698), (-0.04856, -2.923e-07, 0.2658), (-0.09526, -2.849e-07, 0.2504), (-0.1383, -2.849e-07, 0.2253), (-0.176, -2.608e-07, 0.1916), (-0.207, -2.496e-07, 0.1506), (-0.23, -2.942e-07, 0.1037), (-0.2441, -2.385e-07, 0.05287), (-0.2489, -2.496e-07, -1.669e-07), (-0.2484, -2.373e-07, -0.04722), (-0.2404, -2.945e-07, -0.1004), (-0.2163, -2.48e-07, -0.1493), (-0.184, -2.596e-07, -0.1923), (-0.1445, -2.79e-07, -0.2275), (-0.09957, -2.771e-07, -0.2537), (-0.05076, -2.935e-07, -0.2698), (-0.04763, 0.009474, 0.2658), (-0.09343, 0.01858, 0.2504), (-0.1356, 0.02698, 0.2253), (-0.1726, 0.03434, 0.1916), (-0.203, 0.04038, 0.1506), (-0.2273, 0.05246, 0.08969), (-0.2394, 0.04763, 0.05287), (-0.2441, 0.04856, -1.669e-07), (-0.241, 0.05756, -0.03484), (-0.2358, 0.04689, -0.1004), (-0.2122, 0.0422, -0.1493), (-0.1804, 0.03589, -0.1923), (-0.1418, 0.0282, -0.2275), (-0.09765, 0.01942, -0.2537), (-0.04978, 0.009902, -0.2698), (-0.04486, 0.01858, 0.2658), (-0.08801, 0.03645, 0.2504), (-0.1278, 0.05292, 0.2253), (-0.1626, 0.06736, 0.1916), (-0.1912, 0.0792, 0.1506), (-0.218, 0.08327, 0.08969), (-0.2256, 0.09343, 0.05287), (-0.23, 0.09526, -1.669e-07), (-0.2317, 0.08813, -0.03484), (-0.2221, 0.09199, -0.1004), (-0.1999, 0.08279, -0.1493), (-0.17, 0.0704, -0.1923), (-0.1335, 0.05532, -0.2275), (-0.09199, 0.0381, -0.2537), (-0.04689, 0.01942, -0.2698), (-0.04038, 0.02698, 0.2658), (-0.0792, 0.05292, 0.2504), (-0.115, 0.07683, 0.2253), (-0.1463, 0.09779, 0.1916), (-0.1721, 0.115, 0.1506), (-0.1912, 0.1278, 0.1037), (-0.203, 0.1356, 0.05287), (-0.207, 0.1383, -1.669e-07), (-0.2065, 0.138, -0.04722), (-0.1999, 0.1335, -0.1004), (-0.1799, 0.1202, -0.1493), (-0.153, 0.1022, -0.1923), (-0.1202, 0.08031, -0.2275), (-0.08279, 0.05532, -0.2537), (-0.0422, 0.0282, -0.2698), (-0.03434, 0.03434, 0.2658), (-0.06736, 0.06736, 0.2504), (-0.09779, 0.09779, 0.2253), (-0.1245, 0.1245, 0.1916), (-0.1463, 0.1463, 0.1506), (-0.1626, 0.1626, 0.1037), (-0.1726, 0.1726, 0.05287), (-0.176, 0.176, -1.669e-07), (-0.1756, 0.1756, -0.04722), (-0.17, 0.17, -0.1004), (-0.153, 0.153, -0.1493), (-0.1301, 0.1301, -0.1923), (-0.1022, 0.1022, -0.2275), (-0.0704, 0.0704, -0.2537), (-0.03589, 0.03589, -0.2698), (-0.02698, 0.04038, 0.2658), (-0.05292, 0.0792, 0.2504), (-0.07683, 0.115, 0.2253), (-0.09779, 0.1463, 0.1916), (-0.115, 0.1721, 0.1506), (-0.1278, 0.1912, 0.1037), (-0.1356, 0.203, 0.05287), (-0.1383, 0.207, -1.669e-07), (-0.138, 0.2065, -0.04722), (-0.1335, 0.1999, -0.1004), (-0.1202, 0.1799, -0.1493), (-0.1022, 0.153, -0.1923), (-0.08031, 0.1202, -0.2275), (-0.05532, 0.08279, -0.2537), (-0.0282, 0.0422, -0.2698), (-0.01858, 0.04486, 0.2658), (-0.03645, 0.08801, 0.2504), (-0.05292, 0.1278, 0.2253), (-0.06736, 0.1626, 0.1916), (-0.0792, 0.1912, 0.1506), (-0.08801, 0.2125, 0.1037), (-0.09343, 0.2256, 0.05287), (-0.09526, 0.23, -1.669e-07), (-0.09504, 0.2295, -0.04722), (-0.09199, 0.2221, -0.1004), (-0.08279, 0.1999, -0.1493), (-0.0704, 0.17, -0.1923), (-0.05532, 0.1335, -0.2275), (-0.0381, 0.09199, -0.2537), (-0.01942, 0.04689, -0.2698), (-0.009474, 0.04763, 0.2658), (-0.01858, 0.09343, 0.2504), (-0.02698, 0.1356, 0.2253), (-0.03434, 0.1726, 0.1916), (-0.04038, 0.203, 0.1506), (-0.04486, 0.2256, 0.1037), (-0.04763, 0.2394, 0.05287), (-0.04856, 0.2441, -1.669e-07), (-0.04845, 0.2436, -0.04722), (-0.04689, 0.2358, -0.1004), (-0.0422, 0.2122, -0.1493), (-0.03589, 0.1804, -0.1923), (-0.0282, 0.1418, -0.2275), (-0.01942, 0.09765, -0.2537), (-0.009902, 0.04978, -0.2698), (9.786e-08, 0.2404, -0.1004), (1.521e-07, 0.2163, -0.1493), (1.211e-07, 0.184, -0.1923), (1.017e-07, 0.09957, -0.2537), (8.526e-08, 0.05076, -0.2698)], [], [(0, 132, 10), (131, 258, 24), (8, 7, 17, 18), (1, 0, 10, 11), (254, 8, 18, 19), (2, 1, 11, 12), (255, 254, 19, 20), (3, 2, 12, 13), (256, 255, 20, 21), (4, 3, 13, 14), (9, 256, 21, 22), (5, 4, 14, 15), (257, 9, 22, 23), (6, 5, 15, 16), (258, 257, 23, 24), (7, 6, 16, 17), (24, 23, 38, 39), (17, 16, 31, 32), (10, 132, 25), (131, 24, 39), (18, 17, 32, 33), (11, 10, 25, 26), (19, 18, 33, 34), (12, 11, 26, 27), (20, 19, 34, 35), (13, 12, 27, 28), (21, 20, 35, 36), (14, 13, 28, 29), (22, 21, 36, 37), (15, 14, 29, 30), (23, 22, 37, 38), (16, 15, 30, 31), (28, 27, 42, 43), (36, 35, 50, 51), (29, 28, 43, 44), (37, 36, 51, 52), (30, 29, 44, 45), (38, 37, 52, 53), (31, 30, 45, 46), (39, 38, 53, 54), (32, 31, 46, 47), (25, 132, 40), (131, 39, 54), (33, 32, 47, 48), (26, 25, 40, 41), (34, 33, 48, 49), (27, 26, 41, 42), (35, 34, 49, 50), (47, 46, 61, 62), (40, 132, 55), (131, 54, 69), (48, 47, 62, 63), (41, 40, 55, 56), (49, 48, 63, 64), (42, 41, 56, 57), (50, 49, 64, 65), (43, 42, 57, 58), (51, 50, 65, 66), (44, 43, 58, 59), (52, 51, 66, 67), (45, 44, 59, 60), (53, 52, 67, 68), (46, 45, 60, 61), (54, 53, 68, 69), (66, 65, 80, 81), (59, 58, 73, 74), (67, 66, 81, 82), (60, 59, 74, 75), (68, 67, 82, 83), (61, 60, 75, 76), (69, 68, 83, 84), (62, 61, 76, 77), (55, 132, 70), (131, 69, 84), (63, 62, 77, 78), (56, 55, 70, 71), (64, 63, 78, 79), (57, 56, 71, 72), (65, 64, 79, 80), (58, 57, 72, 73), (70, 132, 85), (131, 84, 99), (78, 77, 92, 93), (71, 70, 85, 86), (79, 78, 93, 94), (72, 71, 86, 87), (80, 79, 94, 95), (73, 72, 87, 88), (81, 80, 95, 96), (74, 73, 88, 89), (82, 81, 96, 97), (75, 74, 89, 90), (83, 82, 97, 98), (76, 75, 90, 91), (84, 83, 98, 99), (77, 76, 91, 92), (89, 88, 103, 104), (97, 96, 111, 112), (90, 89, 104, 105), (98, 97, 112, 113), (91, 90, 105, 106), (99, 98, 113, 114), (92, 91, 106, 107), (85, 132, 100), (131, 99, 114), (93, 92, 107, 108), (86, 85, 100, 101), (94, 93, 108, 109), (87, 86, 101, 102), (95, 94, 109, 110), (88, 87, 102, 103), (96, 95, 110, 111), (108, 107, 122, 123), (101, 100, 115, 116), (109, 108, 123, 124), (102, 101, 116, 117), (110, 109, 124, 125), (103, 102, 117, 118), (111, 110, 125, 126), (104, 103, 118, 119), (112, 111, 126, 127), (105, 104, 119, 120), (113, 112, 127, 128), (106, 105, 120, 121), (114, 113, 128, 129), (107, 106, 121, 122), (100, 132, 115), (131, 114, 129), (131, 129, 130), (131, 133, 148), (136, 135, 150, 151), (144, 143, 158, 159), (137, 136, 151, 152), (145, 144, 159, 160), (138, 137, 152, 153), (146, 145, 160, 161), (139, 138, 153, 154), (147, 146, 161, 162), (140, 139, 154, 155), (148, 147, 162, 163), (141, 140, 155, 156), (134, 132, 149), (131, 148, 163), (142, 141, 156, 157), (135, 134, 149, 150), (143, 142, 157, 158), (155, 154, 169, 170), (163, 162, 177, 178), (156, 155, 170, 171), (149, 132, 164), (131, 163, 178), (157, 156, 171, 172), (150, 149, 164, 165), (158, 157, 172, 173), (151, 150, 165, 166), (159, 158, 173, 174), (152, 151, 166, 167), (160, 159, 174, 175), (153, 152, 167, 168), (161, 160, 175, 176), (154, 153, 168, 169), (162, 161, 176, 177), (174, 173, 188, 189), (167, 166, 181, 182), (175, 174, 189, 190), (168, 167, 182, 183), (176, 175, 190, 191), (169, 168, 183, 184), (177, 176, 191, 192), (170, 169, 184, 185), (178, 177, 192, 193), (171, 170, 185, 186), (164, 132, 179), (131, 178, 193), (172, 171, 186, 187), (165, 164, 179, 180), (173, 172, 187, 188), (166, 165, 180, 181), (193, 192, 207, 208), (186, 185, 200, 201), (179, 132, 194), (131, 193, 208), (187, 186, 201, 202), (180, 179, 194, 195), (188, 187, 202, 203), (181, 180, 195, 196), (189, 188, 203, 204), (182, 181, 196, 197), (190, 189, 204, 205), (183, 182, 197, 198), (191, 190, 205, 206), (184, 183, 198, 199), (192, 191, 206, 207), (185, 184, 199, 200), (205, 204, 219, 220), (198, 197, 212, 213), (206, 205, 220, 221), (199, 198, 213, 214), (207, 206, 221, 222), (200, 199, 214, 215), (208, 207, 222, 223), (201, 200, 215, 216), (194, 132, 209), (131, 208, 223), (202, 201, 216, 217), (195, 194, 209, 210), (203, 202, 217, 218), (196, 195, 210, 211), (204, 203, 218, 219), (197, 196, 211, 212), (209, 132, 224), (131, 223, 238), (217, 216, 231, 232), (210, 209, 224, 225), (218, 217, 232, 233), (211, 210, 225, 226), (219, 218, 233, 234), (212, 211, 226, 227), (220, 219, 234, 235), (213, 212, 227, 228), (221, 220, 235, 236), (214, 213, 228, 229), (222, 221, 236, 237), (215, 214, 229, 230), (223, 222, 237, 238), (216, 215, 230, 231), (228, 227, 242, 243), (236, 235, 250, 251), (229, 228, 243, 244), (237, 236, 251, 252), (230, 229, 244, 245), (238, 237, 252, 253), (231, 230, 245, 246), (224, 132, 239), (131, 238, 253), (232, 231, 246, 247), (225, 224, 239, 240), (233, 232, 247, 248), (226, 225, 240, 241), (234, 233, 248, 249), (227, 226, 241, 242), (235, 234, 249, 250), (247, 246, 7, 8), (240, 239, 0, 1), (248, 247, 8, 254), (241, 240, 1, 2), (249, 248, 254, 255), (242, 241, 2, 3), (250, 249, 255, 256), (243, 242, 3, 4), (251, 250, 256, 9), (244, 243, 4, 5), (252, 251, 9, 257), (245, 244, 5, 6), (253, 252, 257, 258), (246, 245, 6, 7), (239, 132, 0), (131, 253, 258)])
me_sphere.polygons.foreach_set('material_index', [0, 0, 0, 0, 0, 0, 0, 0, 0, 0, 0, 0, 0, 0, 0, 0, 0, 0, 0, 0, 0, 0, 0, 0, 0, 0, 0, 0, 0, 0, 0, 0, 0, 0, 0, 0, 0, 0, 0, 0, 0, 0, 0, 0, 0, 0, 0, 0, 0, 0, 0, 0, 0, 0, 0, 0, 0, 0, 0, 0, 0, 0, 0, 0, 0, 0, 0, 0, 0, 0, 0, 0, 0, 0, 0, 0, 0, 0, 0, 0, 0, 0, 0, 0, 0, 0, 0, 0, 0, 0, 0, 0, 0, 0, 0, 0, 0, 0, 0, 0, 0, 0, 0, 0, 0, 0, 0, 0, 0, 0, 0, 0, 0, 0, 0, 0, 0, 0, 0, 0, 0, 0, 0, 0, 0, 0, 0, 0, 0, 0, 0, 0, 0, 0, 0, 0, 0, 0, 0, 0, 0, 0, 0, 0, 0, 0, 1, 0, 1, 0, 0, 1, 0, 0, 0, 0, 0, 0, 0, 0, 0, 0, 0, 0, 0, 0, 0, 0, 0, 0, 0, 0, 0, 0, 0, 0, 0, 0, 0, 0, 0, 0, 0, 0, 0, 0, 0, 0, 0, 0, 0, 0, 0, 0, 0, 0, 0, 0, 0, 0, 0, 0, 0, 0, 0, 0, 0, 0, 0, 0, 0, 0, 0, 0, 0, 0, 0, 0, 0, 0, 0, 0, 0, 0, 0, 0, 0, 0, 0, 0, 0, 0, 0, 0, 0, 0, 0, 0, 0, 0, 0, 0, 0, 0, 0, 0, 0, 0, 0, 0, 0, 0, 0, 0, 0, 0, 0, 0])
_uv = me_sphere.uv_layers.new(name='UVMap')
_uv.uv.foreach_set('vector', [0.75, 0.9375, 0.7344, 1.0, 0.7187, 0.9375, 0.7344, 0.0, 0.75, 0.0625, 0.7187, 0.0625, 0.75, 0.4375, 0.75, 0.5, 0.7188, 0.5, 0.7188, 0.4375, 0.75, 0.875, 0.75, 0.9375, 0.7187, 0.9375, 0.7188, 0.875, 0.75, 0.375, 0.75, 0.4375, 0.7188, 0.4375, 0.7188, 0.375, 0.75, 0.8125, 0.75, 0.875, 0.7188, 0.875, 0.7188, 0.8125, 0.75, 0.3125, 0.75, 0.375, 0.7188, 0.375, 0.7188, 0.3125, 0.75, 0.75, 0.75, 0.8125, 0.7188, 0.8125, 0.7188, 0.75, 0.75, 0.25, 0.75, 0.3125, 0.7188, 0.3125, 0.7188, 0.25, 0.75, 0.6875, 0.75, 0.75, 0.7188, 0.75, 0.7188, 0.6875, 0.75, 0.1875, 0.75, 0.25, 0.7188, 0.25, 0.7188, 0.1875, 0.75, 0.625, 0.75, 0.6875, 0.7188, 0.6875, 0.7188, 0.625, 0.75, 0.125, 0.75, 0.1875, 0.7188, 0.1875, 0.7188, 0.125, 0.75, 0.5625, 0.75, 0.625, 0.7188, 0.625, 0.7188, 0.5625, 0.75, 0.0625, 0.75, 0.125, 0.7188, 0.125, 0.7187, 0.0625, 0.75, 0.5, 0.75, 0.5625, 0.7188, 0.5625, 0.7188, 0.5, 0.7187, 0.0625, 0.7188, 0.125, 0.6875, 0.125, 0.6875, 0.0625, 0.7188, 0.5, 0.7188, 0.5625, 0.6875, 0.5625, 0.6875, 0.5, 0.7187, 0.9375, 0.7031, 1.0, 0.6875, 0.9375, 0.7031, 0.0, 0.7187, 0.0625, 0.6875, 0.0625, 0.7188, 0.4375, 0.7188, 0.5, 0.6875, 0.5, 0.6875, 0.4375, 0.7188, 0.875, 0.7187, 0.9375, 0.6875, 0.9375, 0.6875, 0.875, 0.7188, 0.375, 0.7188, 0.4375, 0.6875, 0.4375, 0.6875, 0.375, 0.7188, 0.8125, 0.7188, 0.875, 0.6875, 0.875, 0.6875, 0.8125, 0.7188, 0.3125, 0.7188, 0.375, 0.6875, 0.375, 0.6875, 0.3125, 0.7188, 0.75, 0.7188, 0.8125, 0.6875, 0.8125, 0.6875, 0.75, 0.7188, 0.25, 0.7188, 0.3125, 0.6875, 0.3125, 0.6875, 0.25, 0.7188, 0.6875, 0.7188, 0.75, 0.6875, 0.75, 0.6875, 0.6875, 0.7188, 0.1875, 0.7188, 0.25, 0.6875, 0.25, 0.6875, 0.1875, 0.7188, 0.625, 0.7188, 0.6875, 0.6875, 0.6875, 0.6875, 0.625, 0.7188, 0.125, 0.7188, 0.1875, 0.6875, 0.1875, 0.6875, 0.125, 0.7188, 0.5625, 0.7188, 0.625, 0.6875, 0.625, 0.6875, 0.5625, 0.6875, 0.75, 0.6875, 0.8125, 0.6562, 0.8125, 0.6562, 0.75, 0.6875, 0.25, 0.6875, 0.3125, 0.6562, 0.3125, 0.6562, 0.25, 0.6875, 0.6875, 0.6875, 0.75, 0.6562, 0.75, 0.6562, 0.6875, 0.6875, 0.1875, 0.6875, 0.25, 0.6562, 0.25, 0.6562, 0.1875, 0.6875, 0.625, 0.6875, 0.6875, 0.6562, 0.6875, 0.6562, 0.625, 0.6875, 0.125, 0.6875, 0.1875, 0.6562, 0.1875, 0.6562, 0.125, 0.6875, 0.5625, 0.6875, 0.625, 0.6562, 0.625, 0.6562, 0.5625, 0.6875, 0.0625, 0.6875, 0.125, 0.6562, 0.125, 0.6562, 0.0625, 0.6875, 0.5, 0.6875, 0.5625, 0.6562, 0.5625, 0.6562, 0.5, 0.6875, 0.9375, 0.6719, 1.0, 0.6562, 0.9375, 0.6719, 0.0, 0.6875, 0.0625, 0.6562, 0.0625, 0.6875, 0.4375, 0.6875, 0.5, 0.6562, 0.5, 0.6562, 0.4375, 0.6875, 0.875, 0.6875, 0.9375, 0.6562, 0.9375, 0.6562, 0.875, 0.6875, 0.375, 0.6875, 0.4375, 0.6562, 0.4375, 0.6562, 0.375, 0.6875, 0.8125, 0.6875, 0.875, 0.6562, 0.875, 0.6562, 0.8125, 0.6875, 0.3125, 0.6875, 0.375, 0.6562, 0.375, 0.6562, 0.3125, 0.6562, 0.5, 0.6562, 0.5625, 0.625, 0.5625, 0.625, 0.5, 0.6562, 0.9375, 0.6406, 1.0, 0.625, 0.9375, 0.6406, 0.0, 0.6562, 0.0625, 0.625, 0.0625, 0.6562, 0.4375, 0.6562, 0.5, 0.625, 0.5, 0.625, 0.4375, 0.6562, 0.875, 0.6562, 0.9375, 0.625, 0.9375, 0.625, 0.875, 0.6562, 0.375, 0.6562, 0.4375, 0.625, 0.4375, 0.625, 0.375, 0.6562, 0.8125, 0.6562, 0.875, 0.625, 0.875, 0.625, 0.8125, 0.6562, 0.3125, 0.6562, 0.375, 0.625, 0.375, 0.625, 0.3125, 0.6562, 0.75, 0.6562, 0.8125, 0.625, 0.8125, 0.625, 0.75, 0.6562, 0.25, 0.6562, 0.3125, 0.625, 0.3125, 0.625, 0.25, 0.6562, 0.6875, 0.6562, 0.75, 0.625, 0.75, 0.625, 0.6875, 0.6562, 0.1875, 0.6562, 0.25, 0.625, 0.25, 0.625, 0.1875, 0.6562, 0.625, 0.6562, 0.6875, 0.625, 0.6875, 0.625, 0.625, 0.6562, 0.125, 0.6562, 0.1875, 0.625, 0.1875, 0.625, 0.125, 0.6562, 0.5625, 0.6562, 0.625, 0.625, 0.625, 0.625, 0.5625, 0.6562, 0.0625, 0.6562, 0.125, 0.625, 0.125, 0.625, 0.0625, 0.625, 0.25, 0.625, 0.3125, 0.5937, 0.3125, 0.5937, 0.25, 0.625, 0.6875, 0.625, 0.75, 0.5937, 0.75, 0.5937, 0.6875, 0.625, 0.1875, 0.625, 0.25, 0.5937, 0.25, 0.5937, 0.1875, 0.625, 0.625, 0.625, 0.6875, 0.5937, 0.6875, 0.5937, 0.625, 0.625, 0.125, 0.625, 0.1875, 0.5937, 0.1875, 0.5937, 0.125, 0.625, 0.5625, 0.625, 0.625, 0.5937, 0.625, 0.5937, 0.5625, 0.625, 0.0625, 0.625, 0.125, 0.5937, 0.125, 0.5937, 0.0625, 0.625, 0.5, 0.625, 0.5625, 0.5937, 0.5625, 0.5937, 0.5, 0.625, 0.9375, 0.6094, 1.0, 0.5937, 0.9375, 0.6094, 0.0, 0.625, 0.0625, 0.5937, 0.0625, 0.625, 0.4375, 0.625, 0.5, 0.5937, 0.5, 0.5937, 0.4375, 0.625, 0.875, 0.625, 0.9375, 0.5937, 0.9375, 0.5937, 0.875, 0.625, 0.375, 0.625, 0.4375, 0.5937, 0.4375, 0.5938, 0.375, 0.625, 0.8125, 0.625, 0.875, 0.5937, 0.875, 0.5937, 0.8125, 0.625, 0.3125, 0.625, 0.375, 0.5938, 0.375, 0.5937, 0.3125, 0.625, 0.75, 0.625, 0.8125, 0.5937, 0.8125, 0.5937, 0.75, 0.5937, 0.9375, 0.5781, 1.0, 0.5625, 0.9375, 0.5781, 0.0, 0.5937, 0.0625, 0.5625, 0.0625, 0.5937, 0.4375, 0.5937, 0.5, 0.5625, 0.5, 0.5625, 0.4375, 0.5937, 0.875, 0.5937, 0.9375, 0.5625, 0.9375, 0.5625, 0.875, 0.5938, 0.375, 0.5937, 0.4375, 0.5625, 0.4375, 0.5625, 0.375, 0.5937, 0.8125, 0.5937, 0.875, 0.5625, 0.875, 0.5625, 0.8125, 0.5937, 0.3125, 0.5938, 0.375, 0.5625, 0.375, 0.5625, 0.3125, 0.5937, 0.75, 0.5937, 0.8125, 0.5625, 0.8125, 0.5625, 0.75, 0.5937, 0.25, 0.5937, 0.3125, 0.5625, 0.3125, 0.5625, 0.25, 0.5937, 0.6875, 0.5937, 0.75, 0.5625, 0.75, 0.5625, 0.6875, 0.5937, 0.1875, 0.5937, 0.25, 0.5625, 0.25, 0.5625, 0.1875, 0.5937, 0.625, 0.5937, 0.6875, 0.5625, 0.6875, 0.5625, 0.625, 0.5937, 0.125, 0.5937, 0.1875, 0.5625, 0.1875, 0.5625, 0.125, 0.5937, 0.5625, 0.5937, 0.625, 0.5625, 0.625, 0.5625, 0.5625, 0.5937, 0.0625, 0.5937, 0.125, 0.5625, 0.125, 0.5625, 0.0625, 0.5937, 0.5, 0.5937, 0.5625, 0.5625, 0.5625, 0.5625, 0.5, 0.5625, 0.6875, 0.5625, 0.75, 0.5312, 0.75, 0.5312, 0.6875, 0.5625, 0.1875, 0.5625, 0.25, 0.5312, 0.25, 0.5312, 0.1875, 0.5625, 0.625, 0.5625, 0.6875, 0.5312, 0.6875, 0.5312, 0.625, 0.5625, 0.125, 0.5625, 0.1875, 0.5312, 0.1875, 0.5312, 0.125, 0.5625, 0.5625, 0.5625, 0.625, 0.5312, 0.625, 0.5312, 0.5625, 0.5625, 0.0625, 0.5625, 0.125, 0.5312, 0.125, 0.5312, 0.0625, 0.5625, 0.5, 0.5625, 0.5625, 0.5312, 0.5625, 0.5312, 0.5, 0.5625, 0.9375, 0.5469, 1.0, 0.5312, 0.9375, 0.5469, 0.0, 0.5625, 0.0625, 0.5312, 0.0625, 0.5625, 0.4375, 0.5625, 0.5, 0.5312, 0.5, 0.5312, 0.4375, 0.5625, 0.875, 0.5625, 0.9375, 0.5312, 0.9375, 0.5312, 0.875, 0.5625, 0.375, 0.5625, 0.4375, 0.5312, 0.4375, 0.5312, 0.375, 0.5625, 0.8125, 0.5625, 0.875, 0.5312, 0.875, 0.5312, 0.8125, 0.5625, 0.3125, 0.5625, 0.375, 0.5312, 0.375, 0.5312, 0.3125, 0.5625, 0.75, 0.5625, 0.8125, 0.5312, 0.8125, 0.5312, 0.75, 0.5625, 0.25, 0.5625, 0.3125, 0.5312, 0.3125, 0.5312, 0.25, 0.5312, 0.4375, 0.5312, 0.5, 0.5, 0.5, 0.5, 0.4375, 0.5312, 0.875, 0.5312, 0.9375, 0.5, 0.9375, 0.5, 0.875, 0.5312, 0.375, 0.5312, 0.4375, 0.5, 0.4375, 0.5, 0.375, 0.5312, 0.8125, 0.5312, 0.875, 0.5, 0.875, 0.5, 0.8125, 0.5312, 0.3125, 0.5312, 0.375, 0.5, 0.375, 0.5, 0.3125, 0.5312, 0.75, 0.5312, 0.8125, 0.5, 0.8125, 0.5, 0.75, 0.5312, 0.25, 0.5312, 0.3125, 0.5, 0.3125, 0.5, 0.25, 0.5312, 0.6875, 0.5312, 0.75, 0.5, 0.75, 0.5, 0.6875, 0.5312, 0.1875, 0.5312, 0.25, 0.5, 0.25, 0.5, 0.1875, 0.5312, 0.625, 0.5312, 0.6875, 0.5, 0.6875, 0.5, 0.625, 0.5312, 0.125, 0.5312, 0.1875, 0.5, 0.1875, 0.5, 0.125, 0.5312, 0.5625, 0.5312, 0.625, 0.5, 0.625, 0.5, 0.5625, 0.5312, 0.0625, 0.5312, 0.125, 0.5, 0.125, 0.5, 0.0625, 0.5312, 0.5, 0.5312, 0.5625, 0.5, 0.5625, 0.5, 0.5, 0.5312, 0.9375, 0.5156, 1.0, 0.5, 0.9375, 0.5156, 0.0, 0.5312, 0.0625, 0.5, 0.0625, 0.4844, 0.0, 0.5, 0.0625, 0.4687, 0.0625, 0.01563, 0.0, 0.03125, 0.0625, 2.384e-07, 0.0625, 1.0, 0.8125, 1.0, 0.875, 0.9688, 0.875, 0.9688, 0.8125, 1.0, 0.3125, 1.0, 0.375, 0.9688, 0.375, 0.9688, 0.3125, 1.0, 0.75, 1.0, 0.8125, 0.9688, 0.8125, 0.9688, 0.75, 1.0, 0.25, 1.0, 0.3125, 0.9688, 0.3125, 0.9688, 0.25, 1.0, 0.6875, 1.0, 0.75, 0.9688, 0.75, 0.9688, 0.6875, 1.0, 0.1875, 1.0, 0.25, 0.9688, 0.25, 0.9688, 0.1875, 1.0, 0.625, 1.0, 0.6875, 0.9688, 0.6875, 0.9638, 0.6078, 1.0, 0.125, 1.0, 0.1875, 0.9688, 0.1875, 0.9688, 0.125, 1.0, 0.5625, 1.0, 0.625, 0.9638, 0.6078, 0.9688, 0.5625, 1.0, 0.0625, 1.0, 0.125, 0.9688, 0.125, 0.9688, 0.0625, 1.0, 0.5, 1.0, 0.5625, 0.9688, 0.5625, 0.9688, 0.5, 1.0, 0.9375, 0.9844, 1.0, 0.9688, 0.9375, 0.9844, 0.0, 1.0, 0.0625, 0.9688, 0.0625, 1.0, 0.4375, 1.0, 0.5, 0.9688, 0.5, 0.9627, 0.4539, 1.0, 0.875, 1.0, 0.9375, 0.9688, 0.9375, 0.9688, 0.875, 1.0, 0.375, 1.0, 0.4375, 0.9627, 0.4539, 0.9688, 0.375, 0.9688, 0.5625, 0.9638, 0.6078, 0.942, 0.6078, 0.9375, 0.5625, 0.9688, 0.0625, 0.9688, 0.125, 0.9375, 0.125, 0.9375, 0.0625, 0.9688, 0.5, 0.9688, 0.5625, 0.9375, 0.5625, 0.9375, 0.5, 0.9688, 0.9375, 0.9531, 1.0, 0.9375, 0.9375, 0.9531, 0.0, 0.9688, 0.0625, 0.9375, 0.0625, 0.9627, 0.4539, 0.9688, 0.5, 0.9375, 0.5, 0.9422, 0.4539, 0.9688, 0.875, 0.9688, 0.9375, 0.9375, 0.9375, 0.9375, 0.875, 0.9688, 0.375, 0.9627, 0.4539, 0.9422, 0.4539, 0.9375, 0.375, 0.9688, 0.8125, 0.9688, 0.875, 0.9375, 0.875, 0.9375, 0.8125, 0.9688, 0.3125, 0.9688, 0.375, 0.9375, 0.375, 0.9375, 0.3125, 0.9688, 0.75, 0.9688, 0.8125, 0.9375, 0.8125, 0.9375, 0.75, 0.9688, 0.25, 0.9688, 0.3125, 0.9375, 0.3125, 0.9375, 0.25, 0.9688, 0.6875, 0.9688, 0.75, 0.9375, 0.75, 0.9375, 0.6875, 0.9688, 0.1875, 0.9688, 0.25, 0.9375, 0.25, 0.9375, 0.1875, 0.9638, 0.6078, 0.9688, 0.6875, 0.9375, 0.6875, 0.942, 0.6078, 0.9688, 0.125, 0.9688, 0.1875, 0.9375, 0.1875, 0.9375, 0.125, 0.9375, 0.3125, 0.9375, 0.375, 0.9062, 0.375, 0.9062, 0.3125, 0.9375, 0.75, 0.9375, 0.8125, 0.9062, 0.8125, 0.9062, 0.75, 0.9375, 0.25, 0.9375, 0.3125, 0.9062, 0.3125, 0.9062, 0.25, 0.9375, 0.6875, 0.9375, 0.75, 0.9062, 0.75, 0.9062, 0.6875, 0.9375, 0.1875, 0.9375, 0.25, 0.9062, 0.25, 0.9062, 0.1875, 0.942, 0.6078, 0.9375, 0.6875, 0.9062, 0.6875, 0.9062, 0.625, 0.9375, 0.125, 0.9375, 0.1875, 0.9062, 0.1875, 0.9063, 0.125, 0.9375, 0.5625, 0.942, 0.6078, 0.9062, 0.625, 0.9062, 0.5625, 0.9375, 0.0625, 0.9375, 0.125, 0.9063, 0.125, 0.9063, 0.0625, 0.9375, 0.5, 0.9375, 0.5625, 0.9062, 0.5625, 0.9062, 0.5, 0.9375, 0.9375, 0.9219, 1.0, 0.9063, 0.9375, 0.9219, 0.0, 0.9375, 0.0625, 0.9063, 0.0625, 0.9422, 0.4539, 0.9375, 0.5, 0.9062, 0.5, 0.9062, 0.4375, 0.9375, 0.875, 0.9375, 0.9375, 0.9063, 0.9375, 0.9063, 0.875, 0.9375, 0.375, 0.9422, 0.4539, 0.9062, 0.4375, 0.9062, 0.375, 0.9375, 0.8125, 0.9375, 0.875, 0.9063, 0.875, 0.9062, 0.8125, 0.9063, 0.0625, 0.9063, 0.125, 0.875, 0.125, 0.875, 0.0625, 0.9062, 0.5, 0.9062, 0.5625, 0.875, 0.5625, 0.875, 0.5, 0.9063, 0.9375, 0.8906, 1.0, 0.875, 0.9375, 0.8906, 0.0, 0.9063, 0.0625, 0.875, 0.0625, 0.9062, 0.4375, 0.9062, 0.5, 0.875, 0.5, 0.875, 0.4375, 0.9063, 0.875, 0.9063, 0.9375, 0.875, 0.9375, 0.875, 0.875, 0.9062, 0.375, 0.9062, 0.4375, 0.875, 0.4375, 0.875, 0.375, 0.9062, 0.8125, 0.9063, 0.875, 0.875, 0.875, 0.875, 0.8125, 0.9062, 0.3125, 0.9062, 0.375, 0.875, 0.375, 0.875, 0.3125, 0.9062, 0.75, 0.9062, 0.8125, 0.875, 0.8125, 0.875, 0.75, 0.9062, 0.25, 0.9062, 0.3125, 0.875, 0.3125, 0.875, 0.25, 0.9062, 0.6875, 0.9062, 0.75, 0.875, 0.75, 0.875, 0.6875, 0.9062, 0.1875, 0.9062, 0.25, 0.875, 0.25, 0.875, 0.1875, 0.9062, 0.625, 0.9062, 0.6875, 0.875, 0.6875, 0.875, 0.625, 0.9063, 0.125, 0.9062, 0.1875, 0.875, 0.1875, 0.875, 0.125, 0.9062, 0.5625, 0.9062, 0.625, 0.875, 0.625, 0.875, 0.5625, 0.875, 0.25, 0.875, 0.3125, 0.8438, 0.3125, 0.8438, 0.25, 0.875, 0.6875, 0.875, 0.75, 0.8438, 0.75, 0.8438, 0.6875, 0.875, 0.1875, 0.875, 0.25, 0.8438, 0.25, 0.8438, 0.1875, 0.875, 0.625, 0.875, 0.6875, 0.8438, 0.6875, 0.8438, 0.625, 0.875, 0.125, 0.875, 0.1875, 0.8438, 0.1875, 0.8438, 0.125, 0.875, 0.5625, 0.875, 0.625, 0.8438, 0.625, 0.8438, 0.5625, 0.875, 0.0625, 0.875, 0.125, 0.8438, 0.125, 0.8438, 0.0625, 0.875, 0.5, 0.875, 0.5625, 0.8438, 0.5625, 0.8438, 0.5, 0.875, 0.9375, 0.8594, 1.0, 0.8438, 0.9375, 0.8594, 0.0, 0.875, 0.0625, 0.8438, 0.0625, 0.875, 0.4375, 0.875, 0.5, 0.8438, 0.5, 0.8438, 0.4375, 0.875, 0.875, 0.875, 0.9375, 0.8438, 0.9375, 0.8438, 0.875, 0.875, 0.375, 0.875, 0.4375, 0.8438, 0.4375, 0.8438, 0.375, 0.875, 0.8125, 0.875, 0.875, 0.8438, 0.875, 0.8438, 0.8125, 0.875, 0.3125, 0.875, 0.375, 0.8438, 0.375, 0.8438, 0.3125, 0.875, 0.75, 0.875, 0.8125, 0.8438, 0.8125, 0.8438, 0.75, 0.8438, 0.9375, 0.8281, 1.0, 0.8125, 0.9375, 0.8281, 0.0, 0.8438, 0.0625, 0.8125, 0.0625, 0.8438, 0.4375, 0.8438, 0.5, 0.8125, 0.5, 0.8125, 0.4375, 0.8438, 0.875, 0.8438, 0.9375, 0.8125, 0.9375, 0.8125, 0.875, 0.8438, 0.375, 0.8438, 0.4375, 0.8125, 0.4375, 0.8125, 0.375, 0.8438, 0.8125, 0.8438, 0.875, 0.8125, 0.875, 0.8125, 0.8125, 0.8438, 0.3125, 0.8438, 0.375, 0.8125, 0.375, 0.8125, 0.3125, 0.8438, 0.75, 0.8438, 0.8125, 0.8125, 0.8125, 0.8125, 0.75, 0.8438, 0.25, 0.8438, 0.3125, 0.8125, 0.3125, 0.8125, 0.25, 0.8438, 0.6875, 0.8438, 0.75, 0.8125, 0.75, 0.8125, 0.6875, 0.8438, 0.1875, 0.8438, 0.25, 0.8125, 0.25, 0.8125, 0.1875, 0.8438, 0.625, 0.8438, 0.6875, 0.8125, 0.6875, 0.8125, 0.625, 0.8438, 0.125, 0.8438, 0.1875, 0.8125, 0.1875, 0.8125, 0.125, 0.8438, 0.5625, 0.8438, 0.625, 0.8125, 0.625, 0.8125, 0.5625, 0.8438, 0.0625, 0.8438, 0.125, 0.8125, 0.125, 0.8125, 0.0625, 0.8438, 0.5, 0.8438, 0.5625, 0.8125, 0.5625, 0.8125, 0.5, 0.8125, 0.6875, 0.8125, 0.75, 0.7812, 0.75, 0.7812, 0.6875, 0.8125, 0.1875, 0.8125, 0.25, 0.7812, 0.25, 0.7812, 0.1875, 0.8125, 0.625, 0.8125, 0.6875, 0.7812, 0.6875, 0.7812, 0.625, 0.8125, 0.125, 0.8125, 0.1875, 0.7812, 0.1875, 0.7812, 0.125, 0.8125, 0.5625, 0.8125, 0.625, 0.7812, 0.625, 0.7812, 0.5625, 0.8125, 0.0625, 0.8125, 0.125, 0.7812, 0.125, 0.7812, 0.0625, 0.8125, 0.5, 0.8125, 0.5625, 0.7812, 0.5625, 0.7812, 0.5, 0.8125, 0.9375, 0.7969, 1.0, 0.7812, 0.9375, 0.7969, 0.0, 0.8125, 0.0625, 0.7812, 0.0625, 0.8125, 0.4375, 0.8125, 0.5, 0.7812, 0.5, 0.7812, 0.4375, 0.8125, 0.875, 0.8125, 0.9375, 0.7812, 0.9375, 0.7812, 0.875, 0.8125, 0.375, 0.8125, 0.4375, 0.7812, 0.4375, 0.7812, 0.375, 0.8125, 0.8125, 0.8125, 0.875, 0.7812, 0.875, 0.7812, 0.8125, 0.8125, 0.3125, 0.8125, 0.375, 0.7812, 0.375, 0.7812, 0.3125, 0.8125, 0.75, 0.8125, 0.8125, 0.7812, 0.8125, 0.7812, 0.75, 0.8125, 0.25, 0.8125, 0.3125, 0.7812, 0.3125, 0.7812, 0.25, 0.7812, 0.4375, 0.7812, 0.5, 0.75, 0.5, 0.75, 0.4375, 0.7812, 0.875, 0.7812, 0.9375, 0.75, 0.9375, 0.75, 0.875, 0.7812, 0.375, 0.7812, 0.4375, 0.75, 0.4375, 0.75, 0.375, 0.7812, 0.8125, 0.7812, 0.875, 0.75, 0.875, 0.75, 0.8125, 0.7812, 0.3125, 0.7812, 0.375, 0.75, 0.375, 0.75, 0.3125, 0.7812, 0.75, 0.7812, 0.8125, 0.75, 0.8125, 0.75, 0.75, 0.7812, 0.25, 0.7812, 0.3125, 0.75, 0.3125, 0.75, 0.25, 0.7812, 0.6875, 0.7812, 0.75, 0.75, 0.75, 0.75, 0.6875, 0.7812, 0.1875, 0.7812, 0.25, 0.75, 0.25, 0.75, 0.1875, 0.7812, 0.625, 0.7812, 0.6875, 0.75, 0.6875, 0.75, 0.625, 0.7812, 0.125, 0.7812, 0.1875, 0.75, 0.1875, 0.75, 0.125, 0.7812, 0.5625, 0.7812, 0.625, 0.75, 0.625, 0.75, 0.5625, 0.7812, 0.0625, 0.7812, 0.125, 0.75, 0.125, 0.75, 0.0625, 0.7812, 0.5, 0.7812, 0.5625, 0.75, 0.5625, 0.75, 0.5, 0.7812, 0.9375, 0.7656, 1.0, 0.75, 0.9375, 0.7656, 0.0, 0.7812, 0.0625, 0.75, 0.0625])
me_sphere.materials.append(mat_body)
me_sphere.materials.append(mat_glow)
me_sphere.use_remesh_fix_poles = True
me_sphere.use_remesh_preserve_attributes = False
me_sphere.use_mirror_vertex_groups = False
me_sphere.update()

# ---- objects
ob_frame = bpy.data.objects.new('Frame', me_cube_001)
ob_box = bpy.data.objects.new('Box', me_cube_002)
ob_lid = bpy.data.objects.new('Lid', me_cube_000)
ob_frame_001 = bpy.data.objects.new('Frame.001', me_cube_004)
ob_creature = bpy.data.objects.new('Creature', me_circle)
ob_head = bpy.data.objects.new('Head', me_sphere)

# ---- transforms, parenting, visibility, modifiers, constraints
ob_frame.location = (0.0, 0.0, 0.5)
ob_frame.lineart.crease_threshold = 0.0
ob_box.location = (0.0, 0.0, 0.5)
ob_box.lineart.crease_threshold = 0.0
ob_lid.parent = ob_box
ob_lid.matrix_parent_inverse = Matrix(((1.0, -0.0, 0.0, -0.0), (-0.0, 1.0, -0.0, 0.0), (0.0, -0.0, 1.0, -0.5), (-0.0, 0.0, -0.0, 1.0)))
ob_lid.location = (0.4758, 0.0, 0.9758)
ob_lid.rotation_euler = (-0.0, 2.04, -0.0)
ob_lid.lineart.crease_threshold = 0.0
ob_frame_001.parent = ob_lid
ob_frame_001.matrix_parent_inverse = Matrix(((1.0, -0.0, 0.0, -0.4758), (-0.0, 1.0, -0.0, 0.0), (0.0, -0.0, 1.0, -0.9758), (-0.0, 0.0, -0.0, 1.0)))
ob_frame_001.location = (0.0, 0.0, 0.5)
ob_frame_001.lineart.crease_threshold = 0.0
ob_creature.parent = ob_box
ob_creature.matrix_parent_inverse = Matrix(((1.0, -0.0, 0.0, -0.0), (-0.0, 1.0, -0.0, 0.0), (0.0, -0.0, 1.0, -0.5), (-0.0, 0.0, -0.0, 1.0)))
ob_creature.location = (0.0, 0.0, 0.0)
ob_creature.lineart.crease_threshold = 0.0
ob_head.parent = ob_creature
ob_head.location = (0.0, 0.0, 0.91)
ob_head.lineart.crease_threshold = 0.0
_m = ob_head.modifiers.new('Mirror', 'MIRROR')
_m.use_axis = (False, True, False)

# ---- collection membership
col_collection.objects.link(ob_frame)
col_collection.objects.link(ob_box)
col_collection.objects.link(ob_lid)
col_collection.objects.link(ob_frame_001)
col_collection.objects.link(ob_creature)
col_collection.objects.link(ob_head)

# ---- scene / render settings (as saved in the file)
scene.frame_start = 1; scene.frame_end = 250; scene.frame_set(1)
scene.render.engine = 'BLENDER_EEVEE_NEXT'
scene.cycles.use_denoising = False
scene.cycles.samples = 128
scene.cycles.sampling_pattern = 'TABULATED_SOBOL'
scene.cycles.use_adaptive_sampling = False
scene.cycles.use_light_tree = False
scene.view_settings.view_transform = 'Filmic'
bpy.context.view_layer.update()

# ---- added for rendering (the .blend has no active camera and no usable light): camera, sun
cam_auto = bpy.data.cameras.new('AutoCamera')
cam_auto.lens = 50.0
cam_auto.sensor_width = 36.0
cam_auto.clip_end = 1000.0
ob_auto_camera = bpy.data.objects.new('AutoCamera', cam_auto)
scene.collection.objects.link(ob_auto_camera)
ob_auto_camera.location = (2.75891, -3.04544, 3.06035)
ob_auto_camera.rotation_euler = (1.09748, -7.21219e-08, 0.694738)
scene.camera = ob_auto_camera
light_auto_sun = bpy.data.lights.new('AutoSun', 'SUN')
light_auto_sun.energy = 3.0
light_auto_sun.angle = 0.0523599
ob_auto_sun = bpy.data.objects.new('AutoSun', light_auto_sun)
scene.collection.objects.link(ob_auto_sun)
ob_auto_sun.rotation_euler = (0.872665, 0.174533, 0.523599)
bpy.context.view_layer.update()
